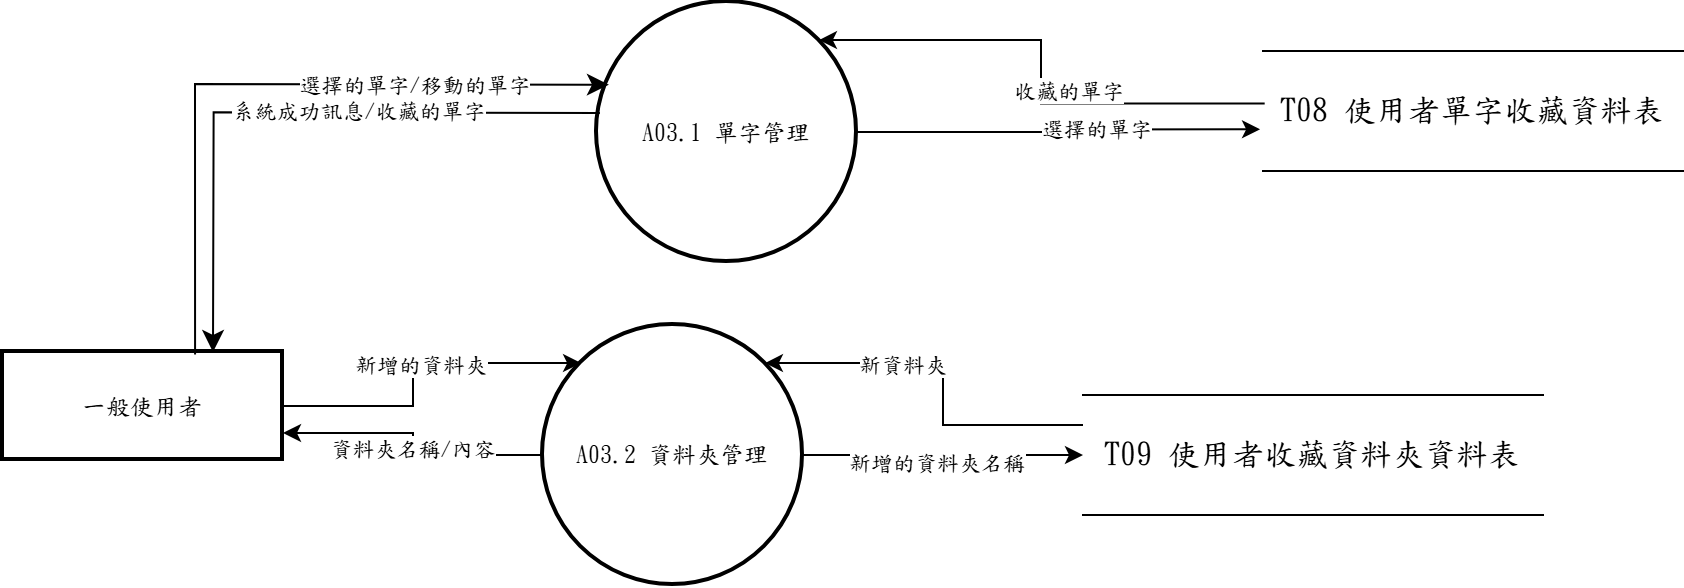

The diagram above was exported from draw.io. Its source (the exported page's mxGraphModel, read from the mxfile embedded in the PNG):
<mxGraphModel dx="1030" dy="562" grid="1" gridSize="10" guides="1" tooltips="1" connect="1" arrows="1" fold="1" page="1" pageScale="1" pageWidth="827" pageHeight="1169" math="0" shadow="0">
  <root>
    <mxCell id="0" />
    <mxCell id="1" parent="0" />
    <mxCell id="p_9Y748YIz33n9Kqc6Tm-4" edge="1" parent="1" source="vvEqU976Xrhn-996xcmI-1" style="edgeStyle=orthogonalEdgeStyle;rounded=0;orthogonalLoop=1;jettySize=auto;html=1;entryX=0;entryY=0;entryDx=0;entryDy=0;" target="p_9Y748YIz33n9Kqc6Tm-1" value="">
      <mxGeometry relative="1" as="geometry" />
    </mxCell>
    <mxCell id="p_9Y748YIz33n9Kqc6Tm-7" connectable="0" parent="p_9Y748YIz33n9Kqc6Tm-4" style="edgeLabel;html=1;align=center;verticalAlign=middle;resizable=0;points=[];fontFamily=標楷體;" value="新增的資料夾" vertex="1">
      <mxGeometry relative="1" x="0.0536" as="geometry">
        <mxPoint as="offset" />
      </mxGeometry>
    </mxCell>
    <mxCell id="vvEqU976Xrhn-996xcmI-1" parent="1" style="whiteSpace=wrap;strokeWidth=2;fontFamily=標楷體;" value="一般使用者" vertex="1">
      <mxGeometry height="54" width="140" x="360" y="275.5" as="geometry" />
    </mxCell>
    <mxCell id="vvEqU976Xrhn-996xcmI-2" parent="1" style="ellipse;aspect=fixed;strokeWidth=2;whiteSpace=wrap;fontFamily=標楷體;" value="A03.1 單字管理" vertex="1">
      <mxGeometry height="130" width="130" x="657" y="100.5" as="geometry" />
    </mxCell>
    <mxCell id="vvEqU976Xrhn-996xcmI-3" parent="1" style="shape=partialRectangle;whiteSpace=wrap;html=1;left=0;right=0;fontFamily=標楷體;" value="&lt;span lang=&quot;EN-US&quot; style=&quot;font-size: 12pt;&quot;&gt;T08&amp;nbsp;&lt;/span&gt;&lt;span style=&quot;font-size: 12pt;&quot;&gt;使用者單字收藏資料表&lt;/span&gt;" vertex="1">
      <mxGeometry height="60" width="210" x="990" y="125" as="geometry" />
    </mxCell>
    <mxCell id="p_9Y748YIz33n9Kqc6Tm-2" edge="1" parent="1" source="vvEqU976Xrhn-996xcmI-4" style="edgeStyle=orthogonalEdgeStyle;rounded=0;orthogonalLoop=1;jettySize=auto;html=1;exitX=0;exitY=0.25;exitDx=0;exitDy=0;entryX=1;entryY=0;entryDx=0;entryDy=0;" target="p_9Y748YIz33n9Kqc6Tm-1">
      <mxGeometry relative="1" as="geometry" />
    </mxCell>
    <mxCell id="p_9Y748YIz33n9Kqc6Tm-6" connectable="0" parent="p_9Y748YIz33n9Kqc6Tm-2" style="edgeLabel;html=1;align=center;verticalAlign=middle;resizable=0;points=[];fontFamily=標楷體;" value="新資料夾" vertex="1">
      <mxGeometry relative="1" x="0.2791" as="geometry">
        <mxPoint as="offset" />
      </mxGeometry>
    </mxCell>
    <mxCell id="vvEqU976Xrhn-996xcmI-4" parent="1" style="shape=partialRectangle;whiteSpace=wrap;html=1;left=0;right=0;fontFamily=標楷體;" value="&lt;span lang=&quot;EN-US&quot; style=&quot;font-size: 12pt;&quot;&gt;T09&amp;nbsp;&lt;/span&gt;&lt;span style=&quot;font-size: 12pt;&quot;&gt;使用者收藏資料夾資料表&lt;/span&gt;" vertex="1">
      <mxGeometry height="60" width="230" x="900" y="297" as="geometry" />
    </mxCell>
    <mxCell id="vvEqU976Xrhn-996xcmI-5" edge="1" parent="1" source="vvEqU976Xrhn-996xcmI-1" style="edgeStyle=none;curved=0;rounded=0;orthogonalLoop=1;jettySize=auto;html=1;exitX=0.686;exitY=0.023;exitDx=0;exitDy=0;entryX=0.046;entryY=0.318;entryDx=0;entryDy=0;fontSize=12;startSize=8;endSize=8;entryPerimeter=0;exitPerimeter=0;fontFamily=標楷體;" target="vvEqU976Xrhn-996xcmI-2">
      <mxGeometry relative="1" as="geometry">
        <Array as="points">
          <mxPoint x="456" y="141.5" />
        </Array>
        <mxPoint x="945" y="228.5" as="sourcePoint" />
        <mxPoint x="540" y="310.5" as="targetPoint" />
      </mxGeometry>
    </mxCell>
    <mxCell id="vvEqU976Xrhn-996xcmI-6" connectable="0" parent="vvEqU976Xrhn-996xcmI-5" style="edgeLabel;html=1;align=center;verticalAlign=middle;resizable=0;points=[];fontFamily=標楷體;" value="選擇的單字/移動的單字" vertex="1">
      <mxGeometry relative="1" x="0.0294" y="-3" as="geometry">
        <mxPoint x="69" y="-3" as="offset" />
      </mxGeometry>
    </mxCell>
    <mxCell id="vvEqU976Xrhn-996xcmI-7" edge="1" parent="1" source="vvEqU976Xrhn-996xcmI-2" style="edgeStyle=none;curved=0;rounded=0;orthogonalLoop=1;jettySize=auto;html=1;exitX=0.011;exitY=0.427;exitDx=0;exitDy=0;fontSize=12;startSize=8;endSize=8;exitPerimeter=0;entryX=0.75;entryY=0;entryDx=0;entryDy=0;fontFamily=標楷體;" target="vvEqU976Xrhn-996xcmI-1">
      <mxGeometry relative="1" as="geometry">
        <Array as="points">
          <mxPoint x="465.3100000000004" y="155.57999999999993" />
        </Array>
        <mxPoint x="654" y="157.25" as="sourcePoint" />
        <mxPoint x="465" y="278.5" as="targetPoint" />
      </mxGeometry>
    </mxCell>
    <mxCell id="vvEqU976Xrhn-996xcmI-8" connectable="0" parent="vvEqU976Xrhn-996xcmI-7" style="edgeLabel;html=1;align=center;verticalAlign=middle;resizable=0;points=[];fontFamily=標楷體;" value="系統成功訊息/收藏的單字" vertex="1">
      <mxGeometry relative="1" x="-0.2296" y="-1" as="geometry">
        <mxPoint as="offset" />
      </mxGeometry>
    </mxCell>
    <mxCell id="vvEqU976Xrhn-996xcmI-9" edge="1" parent="1" source="vvEqU976Xrhn-996xcmI-3" style="rounded=0;orthogonalLoop=1;jettySize=auto;html=1;entryX=1;entryY=0;entryDx=0;entryDy=0;exitX=0.004;exitY=0.438;exitDx=0;exitDy=0;edgeStyle=elbowEdgeStyle;exitPerimeter=0;fontFamily=標楷體;" target="vvEqU976Xrhn-996xcmI-2">
      <mxGeometry relative="1" as="geometry">
        <mxPoint x="831" y="501.5" as="sourcePoint" />
        <mxPoint x="750" y="393.5" as="targetPoint" />
      </mxGeometry>
    </mxCell>
    <mxCell id="vvEqU976Xrhn-996xcmI-10" connectable="0" parent="vvEqU976Xrhn-996xcmI-9" style="edgeLabel;html=1;align=center;verticalAlign=middle;resizable=0;points=[];fontFamily=標楷體;" value="收藏的單字" vertex="1">
      <mxGeometry relative="1" x="0.1414" y="-1" as="geometry">
        <mxPoint x="15" y="26" as="offset" />
      </mxGeometry>
    </mxCell>
    <mxCell id="vvEqU976Xrhn-996xcmI-11" edge="1" parent="1" source="vvEqU976Xrhn-996xcmI-2" style="rounded=0;orthogonalLoop=1;jettySize=auto;html=1;exitX=1;exitY=0.5;exitDx=0;exitDy=0;edgeStyle=orthogonalEdgeStyle;fontFamily=標楷體;elbow=vertical;entryX=-0.007;entryY=0.653;entryDx=0;entryDy=0;entryPerimeter=0;" target="vvEqU976Xrhn-996xcmI-3">
      <mxGeometry relative="1" as="geometry">
        <mxPoint x="770" y="233.5" as="sourcePoint" />
        <mxPoint x="1190" y="270" as="targetPoint" />
      </mxGeometry>
    </mxCell>
    <mxCell id="vvEqU976Xrhn-996xcmI-12" connectable="0" parent="vvEqU976Xrhn-996xcmI-11" style="edgeLabel;html=1;align=center;verticalAlign=middle;resizable=0;points=[];fontFamily=標楷體;" value="選擇的單字" vertex="1">
      <mxGeometry relative="1" x="0.3498" y="-7" as="geometry">
        <mxPoint x="-16" y="-8" as="offset" />
      </mxGeometry>
    </mxCell>
    <mxCell id="vvEqU976Xrhn-996xcmI-15" edge="1" parent="1" source="p_9Y748YIz33n9Kqc6Tm-1" style="rounded=0;orthogonalLoop=1;jettySize=auto;html=1;exitX=1;exitY=0.5;exitDx=0;exitDy=0;fontFamily=標楷體;" target="vvEqU976Xrhn-996xcmI-4">
      <mxGeometry relative="1" as="geometry">
        <mxPoint x="787" y="338.48" as="sourcePoint" />
        <mxPoint x="756.5" y="566" as="targetPoint" />
      </mxGeometry>
    </mxCell>
    <mxCell id="vvEqU976Xrhn-996xcmI-16" connectable="0" parent="vvEqU976Xrhn-996xcmI-15" style="edgeLabel;html=1;align=center;verticalAlign=middle;resizable=0;points=[];fontFamily=標楷體;" value="新增的資料夾名稱" vertex="1">
      <mxGeometry relative="1" x="0.0489" y="-7" as="geometry">
        <mxPoint x="-7" y="-4" as="offset" />
      </mxGeometry>
    </mxCell>
    <mxCell id="p_9Y748YIz33n9Kqc6Tm-5" edge="1" parent="1" source="p_9Y748YIz33n9Kqc6Tm-1" style="edgeStyle=orthogonalEdgeStyle;rounded=0;orthogonalLoop=1;jettySize=auto;html=1;entryX=1;entryY=0.75;entryDx=0;entryDy=0;" target="vvEqU976Xrhn-996xcmI-1">
      <mxGeometry relative="1" as="geometry" />
    </mxCell>
    <mxCell id="p_9Y748YIz33n9Kqc6Tm-8" connectable="0" parent="p_9Y748YIz33n9Kqc6Tm-5" style="edgeLabel;html=1;align=center;verticalAlign=middle;resizable=0;points=[];fontFamily=標楷體;" value="資料夾名稱/內容" vertex="1">
      <mxGeometry relative="1" x="-0.0214" y="1" as="geometry">
        <mxPoint as="offset" />
      </mxGeometry>
    </mxCell>
    <mxCell id="p_9Y748YIz33n9Kqc6Tm-1" parent="1" style="ellipse;aspect=fixed;strokeWidth=2;whiteSpace=wrap;fontFamily=標楷體;" value="A03.2 資料夾管理" vertex="1">
      <mxGeometry height="130" width="130" x="630" y="262" as="geometry" />
    </mxCell>
  </root>
</mxGraphModel>